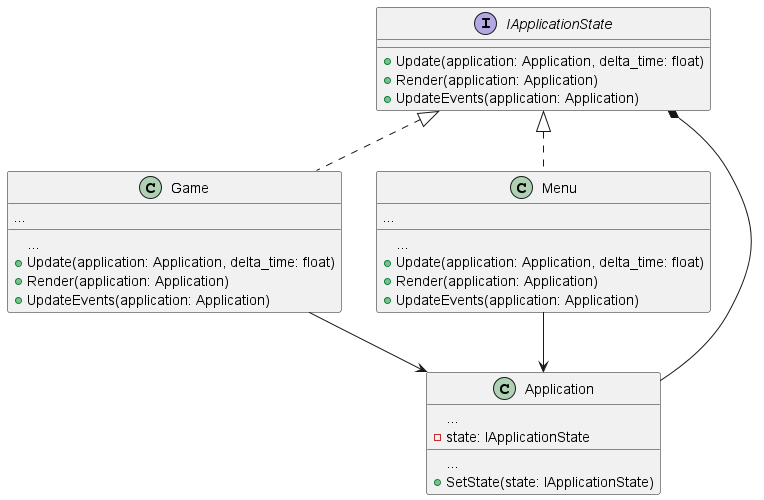

The diagram above was rendered by PlantUML. Its source (embedded in the PNG):
@startuml
'https://plantuml.com/class-diagram

interface IApplicationState

class Application
class Game
class Menu

Application --* IApplicationState

Game --> Application
Menu --> Application

interface IApplicationState {
    + Update(application: Application, delta_time: float)
    + Render(application: Application)
    + UpdateEvents(application: Application)
}

class Application {
{field}...
 - stаte: IApplicationState
 {method}...
 + SetState(stаte: IApplicationState)
 
}

class Game implements IApplicationState {
{field} ...
{method} ...
    + Update(application: Application, delta_time: float)
    + Render(application: Application)
    + UpdateEvents(application: Application)
}

class Menu implements IApplicationState {
    {field} ...
    {method} ...
    + Update(application: Application, delta_time: float)
    + Render(application: Application)
    + UpdateEvents(application: Application)
}
@enduml